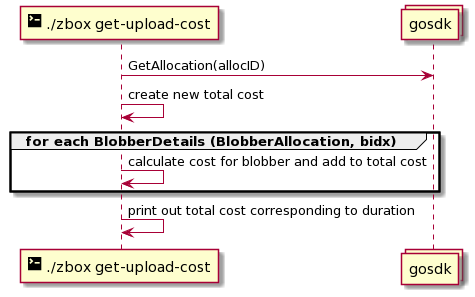

The diagram above was rendered by PlantUML. Its source (embedded in the PNG):
@startuml
participant "<size:20><&terminal></size> ./zbox get-upload-cost" as cli
collections gosdk

cli -> gosdk: GetAllocation(allocID)

cli -> cli: create new total cost 
group for each BlobberDetails (BlobberAllocation, bidx)
cli -> cli: calculate cost for blobber and add to total cost
end
cli -> cli: print out total cost corresponding to duration
@enduml